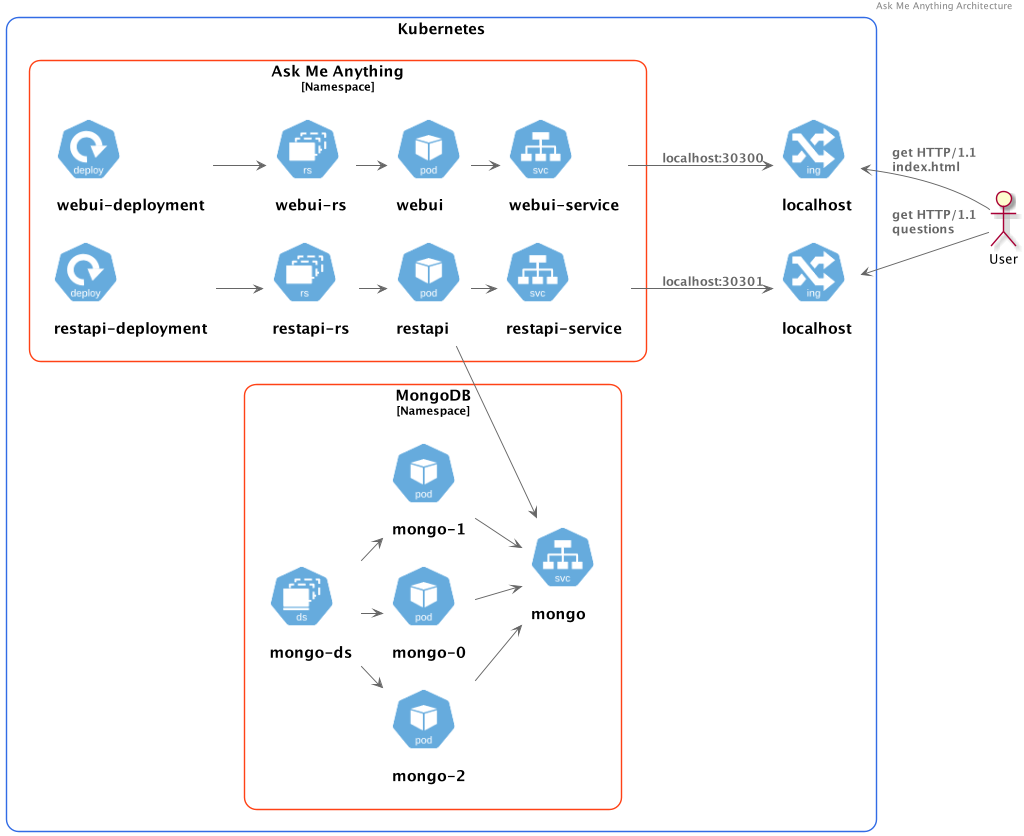

The diagram above was rendered by PlantUML. Its source (embedded in the PNG):
@startuml architecture

header Ask Me Anything Architecture
scale max 1024 width

skinparam nodesep 10
skinparam ranksep 10

' Kubernetes
!define KubernetesPuml https://raw.githubusercontent.com/dcasati/kubernetes-PlantUML/master/dist

!includeurl KubernetesPuml/kubernetes_Common.puml
!includeurl KubernetesPuml/kubernetes_Context.puml
!includeurl KubernetesPuml/kubernetes_Simplified.puml

!includeurl KubernetesPuml/OSS/KubernetesSvc.puml
!includeurl KubernetesPuml/OSS/KubernetesPod.puml
!includeurl KubernetesPuml/OSS/KubernetesDs.puml
!includeurl KubernetesPuml/OSS/KubernetesDeploy.puml
!includeurl KubernetesPuml/OSS/KubernetesIng.puml
!includeurl KubernetesPuml/OSS/KubernetesRs.puml

actor "User" as userAlias
left to right direction

' Kubernetes Components
Cluster_Boundary(cluster, "Kubernetes") {
    Namespace_Boundary(ns, "Ask Me Anything") {
        KubernetesSvc(webuisvc, "webui-service", "")
        KubernetesSvc(restapisvc, "restapi-service", "")
        KubernetesPod(webuipod, "webui", "")
        KubernetesPod(restapipod, "restapi", "")
        KubernetesDeploy(webuideploy, "webui-deployment", "")
        KubernetesDeploy(restapideploy, "restapi-deployment", "")
        KubernetesRs(webuird, "webui-rs", "")
        KubernetesRs(restapird, "restapi-rs", "")
    }
    Namespace_Boundary(dbns, "MongoDB") {
        KubernetesSvc(mongosvc, "mongo", "")
        KubernetesPod(mongo0, "mongo-0", "")
        KubernetesPod(mongo1, "mongo-1", "")
        KubernetesPod(mongo2, "mongo-2", "")
        KubernetesDs(mongods, "mongo-ds", "")
    }
    KubernetesIng(webuiing, "localhost", "")
    KubernetesIng(restapiing, "localhost", "")
}

' User relations
Rel_U(userAlias, webuiing, "get HTTP/1.1 index.html")
Rel_U(userAlias, restapiing, "get HTTP/1.1 questions")

' Ask Me Anything relations
Rel(restapipod, restapisvc, " ")
Rel(webuipod, webuisvc, " ")
Rel(webuideploy, webuird, " ")
Rel(restapideploy, restapird, " ")
Rel(webuird, webuipod, " ")
Rel(restapird, restapipod, " ")
Rel(webuisvc, webuiing, "localhost:30300")
Rel(restapisvc, restapiing, "localhost:30301")

' Storage relation
Rel(restapipod, mongosvc, " ")

' Mongo relations
Rel(mongods, mongo0, " ")
Rel(mongods, mongo1, " ")
Rel(mongods, mongo2, " ")
Rel(mongo0, mongosvc, " ")
Rel(mongo1, mongosvc, " ")
Rel(mongo2, mongosvc, " ")

@enduml